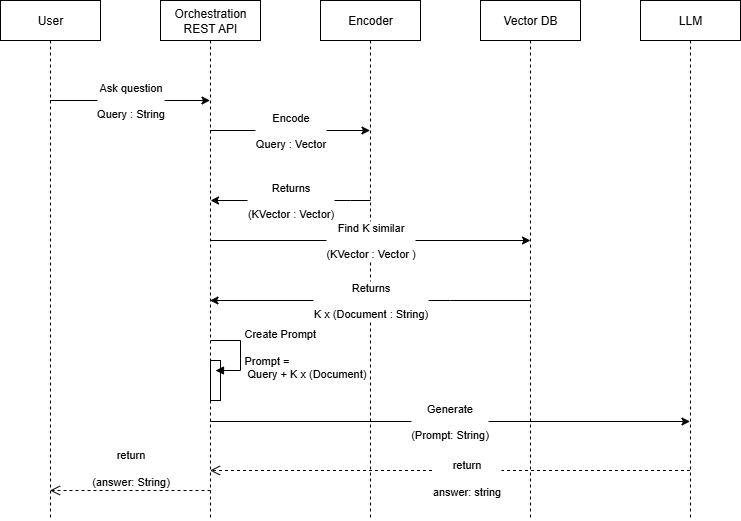

The diagram above was exported from draw.io. Its source (the exported page's mxGraphModel, read from the mxfile embedded in the PNG):
<mxGraphModel dx="786" dy="417" grid="1" gridSize="10" guides="1" tooltips="1" connect="1" arrows="1" fold="1" page="1" pageScale="1" pageWidth="850" pageHeight="1100" math="0" shadow="0">
  <root>
    <mxCell id="0" />
    <mxCell id="1" parent="0" />
    <mxCell id="9hgGqwxrXSlIDMOATmHl-17" value="Ask question&lt;div&gt;&lt;br&gt;&lt;/div&gt;&lt;div&gt;Query : String&lt;/div&gt;" style="edgeStyle=orthogonalEdgeStyle;rounded=0;orthogonalLoop=1;jettySize=auto;html=1;curved=0;" parent="1" source="9hgGqwxrXSlIDMOATmHl-10" target="9hgGqwxrXSlIDMOATmHl-15" edge="1">
      <mxGeometry relative="1" as="geometry">
        <Array as="points">
          <mxPoint x="250" y="140" />
          <mxPoint x="250" y="140" />
        </Array>
      </mxGeometry>
    </mxCell>
    <mxCell id="9hgGqwxrXSlIDMOATmHl-10" value="User" style="shape=umlLifeline;perimeter=lifelinePerimeter;whiteSpace=wrap;html=1;container=1;dropTarget=0;collapsible=0;recursiveResize=0;outlineConnect=0;portConstraint=eastwest;newEdgeStyle={&quot;curved&quot;:0,&quot;rounded&quot;:0};" parent="1" vertex="1">
      <mxGeometry x="110" y="40" width="100" height="520" as="geometry" />
    </mxCell>
    <mxCell id="9hgGqwxrXSlIDMOATmHl-13" value="Encoder" style="shape=umlLifeline;perimeter=lifelinePerimeter;whiteSpace=wrap;html=1;container=1;dropTarget=0;collapsible=0;recursiveResize=0;outlineConnect=0;portConstraint=eastwest;newEdgeStyle={&quot;curved&quot;:0,&quot;rounded&quot;:0};" parent="1" vertex="1">
      <mxGeometry x="430" y="40" width="100" height="520" as="geometry" />
    </mxCell>
    <mxCell id="Fhq3Cfl6G2k-SY6cL9ST-2" value="Returns&lt;div&gt;&lt;br&gt;&lt;/div&gt;&lt;div&gt;K x (Document : String)&lt;/div&gt;" style="edgeStyle=orthogonalEdgeStyle;rounded=0;orthogonalLoop=1;jettySize=auto;html=1;curved=0;" parent="1" source="9hgGqwxrXSlIDMOATmHl-14" target="9hgGqwxrXSlIDMOATmHl-15" edge="1">
      <mxGeometry relative="1" as="geometry">
        <Array as="points">
          <mxPoint x="560" y="340" />
          <mxPoint x="560" y="340" />
        </Array>
      </mxGeometry>
    </mxCell>
    <mxCell id="9hgGqwxrXSlIDMOATmHl-14" value="Vector DB" style="shape=umlLifeline;perimeter=lifelinePerimeter;whiteSpace=wrap;html=1;container=1;dropTarget=0;collapsible=0;recursiveResize=0;outlineConnect=0;portConstraint=eastwest;newEdgeStyle={&quot;curved&quot;:0,&quot;rounded&quot;:0};" parent="1" vertex="1">
      <mxGeometry x="590" y="40" width="100" height="520" as="geometry" />
    </mxCell>
    <mxCell id="9hgGqwxrXSlIDMOATmHl-18" value="Encode&lt;div&gt;&lt;br&gt;&lt;/div&gt;&lt;div&gt;Query : Vector&lt;/div&gt;" style="edgeStyle=orthogonalEdgeStyle;rounded=0;orthogonalLoop=1;jettySize=auto;html=1;curved=0;" parent="1" source="9hgGqwxrXSlIDMOATmHl-15" target="9hgGqwxrXSlIDMOATmHl-13" edge="1">
      <mxGeometry relative="1" as="geometry">
        <Array as="points">
          <mxPoint x="420" y="170" />
          <mxPoint x="420" y="170" />
        </Array>
        <mxPoint as="offset" />
      </mxGeometry>
    </mxCell>
    <mxCell id="ACjkKshX7uU2strgTeVu-3" value="Generate&lt;div&gt;&lt;br&gt;&lt;/div&gt;&lt;div&gt;(Prompt: String)&lt;/div&gt;" style="edgeStyle=orthogonalEdgeStyle;rounded=0;orthogonalLoop=1;jettySize=auto;html=1;curved=0;" parent="1" target="ACjkKshX7uU2strgTeVu-1" edge="1">
      <mxGeometry relative="1" as="geometry">
        <mxPoint x="320" y="460" as="sourcePoint" />
        <mxPoint x="840" y="460" as="targetPoint" />
        <Array as="points">
          <mxPoint x="320" y="461" />
        </Array>
      </mxGeometry>
    </mxCell>
    <mxCell id="9hgGqwxrXSlIDMOATmHl-15" value="Orchestration REST API" style="shape=umlLifeline;perimeter=lifelinePerimeter;whiteSpace=wrap;html=1;container=1;dropTarget=0;collapsible=0;recursiveResize=0;outlineConnect=0;portConstraint=eastwest;newEdgeStyle={&quot;curved&quot;:0,&quot;rounded&quot;:0};" parent="1" vertex="1">
      <mxGeometry x="270" y="40" width="100" height="520" as="geometry" />
    </mxCell>
    <mxCell id="ACjkKshX7uU2strgTeVu-9" value="" style="html=1;points=[[0,0,0,0,5],[0,1,0,0,-5],[1,0,0,0,5],[1,1,0,0,-5]];perimeter=orthogonalPerimeter;outlineConnect=0;targetShapes=umlLifeline;portConstraint=eastwest;newEdgeStyle={&quot;curved&quot;:0,&quot;rounded&quot;:0};" parent="9hgGqwxrXSlIDMOATmHl-15" vertex="1">
      <mxGeometry x="50" y="360" width="10" height="40" as="geometry" />
    </mxCell>
    <mxCell id="ACjkKshX7uU2strgTeVu-10" value="Create Prompt&lt;div&gt;&lt;br&gt;&lt;div&gt;&lt;span style=&quot;background-color: light-dark(#ffffff, var(--ge-dark-color, #121212)); color: light-dark(rgb(0, 0, 0), rgb(255, 255, 255));&quot;&gt;Prompt =&lt;/span&gt;&lt;/div&gt;&lt;div&gt;&lt;span style=&quot;background-color: light-dark(#ffffff, var(--ge-dark-color, #121212)); color: light-dark(rgb(0, 0, 0), rgb(255, 255, 255));&quot;&gt;&amp;nbsp;Query + K x (Document)&lt;/span&gt;&lt;/div&gt;&lt;/div&gt;" style="html=1;align=left;spacingLeft=2;endArrow=block;rounded=0;edgeStyle=orthogonalEdgeStyle;curved=0;rounded=0;" parent="9hgGqwxrXSlIDMOATmHl-15" edge="1">
      <mxGeometry relative="1" as="geometry">
        <mxPoint x="50" y="340" as="sourcePoint" />
        <Array as="points">
          <mxPoint x="80" y="340" />
          <mxPoint x="80" y="370" />
        </Array>
        <mxPoint x="55" y="370" as="targetPoint" />
      </mxGeometry>
    </mxCell>
    <mxCell id="Azend79io-MWPqnQH7P0-1" value="Returns&lt;div&gt;&lt;br&gt;&lt;/div&gt;&lt;div&gt;(KVector : Vector)&lt;/div&gt;" style="edgeStyle=orthogonalEdgeStyle;rounded=0;orthogonalLoop=1;jettySize=auto;html=1;curved=0;" parent="1" edge="1">
      <mxGeometry relative="1" as="geometry">
        <mxPoint x="480" y="240" as="sourcePoint" />
        <mxPoint x="320" y="240" as="targetPoint" />
        <Array as="points">
          <mxPoint x="460" y="239.5" />
          <mxPoint x="460" y="239.5" />
        </Array>
      </mxGeometry>
    </mxCell>
    <mxCell id="Fhq3Cfl6G2k-SY6cL9ST-1" value="Find K similar&lt;br&gt;&lt;div&gt;&lt;br&gt;&lt;/div&gt;&lt;div&gt;(&lt;span style=&quot;background-color: light-dark(#ffffff, var(--ge-dark-color, #121212)); color: light-dark(rgb(0, 0, 0), rgb(255, 255, 255));&quot;&gt;KVector : Vector )&lt;/span&gt;&lt;/div&gt;" style="edgeStyle=orthogonalEdgeStyle;rounded=0;orthogonalLoop=1;jettySize=auto;html=1;curved=0;" parent="1" edge="1">
      <mxGeometry relative="1" as="geometry">
        <mxPoint x="320" y="280" as="sourcePoint" />
        <mxPoint x="640" y="280" as="targetPoint" />
        <Array as="points">
          <mxPoint x="500" y="280" />
          <mxPoint x="500" y="280" />
        </Array>
        <mxPoint as="offset" />
      </mxGeometry>
    </mxCell>
    <mxCell id="ACjkKshX7uU2strgTeVu-1" value="LLM" style="shape=umlLifeline;perimeter=lifelinePerimeter;whiteSpace=wrap;html=1;container=1;dropTarget=0;collapsible=0;recursiveResize=0;outlineConnect=0;portConstraint=eastwest;newEdgeStyle={&quot;curved&quot;:0,&quot;rounded&quot;:0};" parent="1" vertex="1">
      <mxGeometry x="750" y="40" width="100" height="520" as="geometry" />
    </mxCell>
    <mxCell id="ACjkKshX7uU2strgTeVu-11" value="return&lt;div&gt;&lt;br&gt;&lt;/div&gt;&lt;div&gt;answer: string&lt;/div&gt;" style="html=1;verticalAlign=bottom;endArrow=open;dashed=1;endSize=8;curved=0;rounded=0;" parent="1" target="9hgGqwxrXSlIDMOATmHl-15" edge="1">
      <mxGeometry x="-0.065" y="30" relative="1" as="geometry">
        <mxPoint x="799.5" y="510" as="sourcePoint" />
        <mxPoint x="330" y="510" as="targetPoint" />
        <mxPoint as="offset" />
      </mxGeometry>
    </mxCell>
    <mxCell id="ACjkKshX7uU2strgTeVu-12" value="return&lt;div&gt;&lt;br&gt;&lt;/div&gt;&lt;div&gt;(answer: String)&lt;/div&gt;" style="html=1;verticalAlign=bottom;endArrow=open;dashed=1;endSize=8;curved=0;rounded=0;" parent="1" target="9hgGqwxrXSlIDMOATmHl-10" edge="1">
      <mxGeometry relative="1" as="geometry">
        <mxPoint x="320" y="530" as="sourcePoint" />
        <mxPoint x="170" y="530" as="targetPoint" />
      </mxGeometry>
    </mxCell>
  </root>
</mxGraphModel>